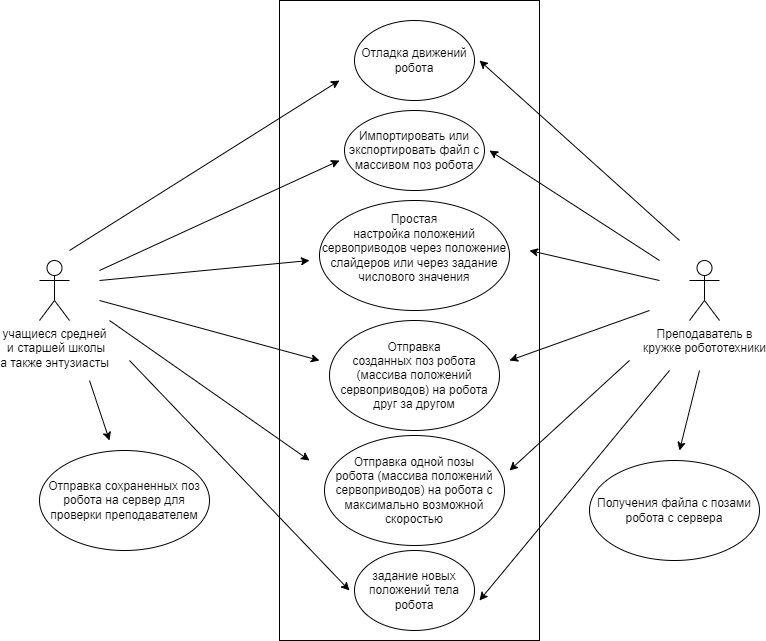

The diagram above was exported from draw.io. Its source (the exported page's mxGraphModel, read from the mxfile embedded in the PNG):
<mxGraphModel dx="794" dy="458" grid="1" gridSize="10" guides="1" tooltips="1" connect="1" arrows="1" fold="1" page="1" pageScale="1" pageWidth="1200" pageHeight="1920" math="0" shadow="0">
  <root>
    <mxCell id="0" />
    <mxCell id="1" parent="0" />
    <mxCell id="rdF9nfJVS_hCyJApLqNp-14" value="" style="rounded=0;whiteSpace=wrap;html=1;fillColor=default;" parent="1" vertex="1">
      <mxGeometry x="760" width="260" height="640" as="geometry" />
    </mxCell>
    <mxCell id="1GtdMosmf8hW2hKG8m8o-2" value="&lt;span style=&quot;font-size:14.0pt;mso-bidi-font-size:11.0pt;&lt;br/&gt;line-height:115%;font-family:&amp;quot;Times New Roman&amp;quot;,&amp;quot;serif&amp;quot;;mso-fareast-font-family:&lt;br/&gt;Calibri;mso-fareast-theme-font:minor-latin;mso-ansi-language:RU;mso-fareast-language:&lt;br/&gt;EN-US;mso-bidi-language:AR-SA&quot;&gt;Отладка движений робота&lt;/span&gt;" style="ellipse;whiteSpace=wrap;html=1;" parent="1" vertex="1">
      <mxGeometry x="835" y="20" width="120" height="80" as="geometry" />
    </mxCell>
    <mxCell id="1GtdMosmf8hW2hKG8m8o-4" value="&lt;span style=&quot;font-size:14.0pt;mso-bidi-font-size:11.0pt;&lt;br/&gt;line-height:115%;font-family:&amp;quot;Times New Roman&amp;quot;,&amp;quot;serif&amp;quot;;mso-fareast-font-family:&lt;br/&gt;Calibri;mso-fareast-theme-font:minor-latin;mso-ansi-language:RU;mso-fareast-language:&lt;br/&gt;EN-US;mso-bidi-language:AR-SA&quot;&gt;задание новых положений тела робота&lt;/span&gt;" style="ellipse;whiteSpace=wrap;html=1;" parent="1" vertex="1">
      <mxGeometry x="835" y="550" width="120" height="80" as="geometry" />
    </mxCell>
    <mxCell id="1GtdMosmf8hW2hKG8m8o-6" value="" style="endArrow=classic;html=1;rounded=0;" parent="1" edge="1">
      <mxGeometry width="50" height="50" relative="1" as="geometry">
        <mxPoint x="550" y="250" as="sourcePoint" />
        <mxPoint x="820" y="80" as="targetPoint" />
      </mxGeometry>
    </mxCell>
    <mxCell id="1GtdMosmf8hW2hKG8m8o-7" value="" style="endArrow=classic;html=1;rounded=0;" parent="1" edge="1">
      <mxGeometry width="50" height="50" relative="1" as="geometry">
        <mxPoint x="570" y="380" as="sourcePoint" />
        <mxPoint x="590" y="440" as="targetPoint" />
      </mxGeometry>
    </mxCell>
    <mxCell id="1GtdMosmf8hW2hKG8m8o-10" value="" style="endArrow=classic;html=1;rounded=0;" parent="1" edge="1">
      <mxGeometry width="50" height="50" relative="1" as="geometry">
        <mxPoint x="580" y="270" as="sourcePoint" />
        <mxPoint x="820" y="160" as="targetPoint" />
      </mxGeometry>
    </mxCell>
    <mxCell id="1GtdMosmf8hW2hKG8m8o-13" value="Импортировать или экспортировать файл с массивом поз робота" style="ellipse;whiteSpace=wrap;html=1;" parent="1" vertex="1">
      <mxGeometry x="825" y="110" width="140" height="80" as="geometry" />
    </mxCell>
    <mxCell id="1GtdMosmf8hW2hKG8m8o-14" value="&lt;p class=&quot;MsoListParagraph&quot;&gt;&lt;span&gt;Отправка&lt;br&gt;созданных поз робота (массива положений сервоприводов) на робота друг за другом&lt;/span&gt;&lt;/p&gt;" style="ellipse;whiteSpace=wrap;html=1;" parent="1" vertex="1">
      <mxGeometry x="810" y="320" width="170" height="110" as="geometry" />
    </mxCell>
    <mxCell id="1GtdMosmf8hW2hKG8m8o-15" value="учащиеся средней&lt;br style=&quot;border-color: var(--border-color);&quot;&gt;&amp;nbsp;и старшей школы&lt;br style=&quot;border-color: var(--border-color);&quot;&gt;а также энтузиасты&lt;span&gt;&lt;br&gt;&lt;/span&gt;" style="shape=umlActor;verticalLabelPosition=bottom;verticalAlign=top;html=1;outlineConnect=0;" parent="1" vertex="1">
      <mxGeometry x="520" y="260" width="30" height="60" as="geometry" />
    </mxCell>
    <mxCell id="1GtdMosmf8hW2hKG8m8o-17" value="&lt;span&gt;Отправка одной позы &lt;br&gt;робота (массива положений&lt;br&gt;сервоприводов) на робота с максимально возможной скоростью&lt;/span&gt;" style="ellipse;whiteSpace=wrap;html=1;" parent="1" vertex="1">
      <mxGeometry x="805" y="435" width="180" height="110" as="geometry" />
    </mxCell>
    <mxCell id="1GtdMosmf8hW2hKG8m8o-18" value="&lt;p class=&quot;MsoListParagraphCxSpFirst&quot;&gt;&lt;span&gt;Простая&lt;br&gt;настройка положений сервоприводов через положение слайдеров или через задание числового значения&lt;/span&gt;&lt;/p&gt;&lt;span style=&quot;background-color: initial;&quot;&gt;&lt;br&gt;&lt;/span&gt;" style="ellipse;whiteSpace=wrap;html=1;" parent="1" vertex="1">
      <mxGeometry x="800" y="200" width="190" height="110" as="geometry" />
    </mxCell>
    <mxCell id="1GtdMosmf8hW2hKG8m8o-19" value="" style="endArrow=classic;html=1;rounded=0;" parent="1" edge="1">
      <mxGeometry width="50" height="50" relative="1" as="geometry">
        <mxPoint x="580" y="280" as="sourcePoint" />
        <mxPoint x="790" y="260" as="targetPoint" />
      </mxGeometry>
    </mxCell>
    <mxCell id="1GtdMosmf8hW2hKG8m8o-20" value="" style="endArrow=classic;html=1;rounded=0;" parent="1" edge="1">
      <mxGeometry width="50" height="50" relative="1" as="geometry">
        <mxPoint x="580" y="300" as="sourcePoint" />
        <mxPoint x="800" y="360" as="targetPoint" />
      </mxGeometry>
    </mxCell>
    <mxCell id="1GtdMosmf8hW2hKG8m8o-21" value="" style="endArrow=classic;html=1;rounded=0;" parent="1" edge="1">
      <mxGeometry width="50" height="50" relative="1" as="geometry">
        <mxPoint x="610" y="360" as="sourcePoint" />
        <mxPoint x="830" y="590" as="targetPoint" />
      </mxGeometry>
    </mxCell>
    <mxCell id="rdF9nfJVS_hCyJApLqNp-1" value="Отправка сохраненных поз робота на сервер для проверки преподавателем" style="ellipse;whiteSpace=wrap;html=1;" parent="1" vertex="1">
      <mxGeometry x="520" y="450" width="170" height="100" as="geometry" />
    </mxCell>
    <mxCell id="rdF9nfJVS_hCyJApLqNp-2" value="" style="endArrow=classic;html=1;rounded=0;" parent="1" edge="1">
      <mxGeometry width="50" height="50" relative="1" as="geometry">
        <mxPoint x="590" y="320" as="sourcePoint" />
        <mxPoint x="790" y="460" as="targetPoint" />
      </mxGeometry>
    </mxCell>
    <mxCell id="rdF9nfJVS_hCyJApLqNp-3" value="&lt;span&gt;Преподаватель в &lt;br&gt;кружке робототехники&lt;br&gt;&lt;/span&gt;" style="shape=umlActor;verticalLabelPosition=bottom;verticalAlign=top;html=1;outlineConnect=0;" parent="1" vertex="1">
      <mxGeometry x="1170" y="260" width="30" height="60" as="geometry" />
    </mxCell>
    <mxCell id="rdF9nfJVS_hCyJApLqNp-4" value="" style="endArrow=classic;html=1;rounded=0;" parent="1" edge="1">
      <mxGeometry width="50" height="50" relative="1" as="geometry">
        <mxPoint x="1130" y="310" as="sourcePoint" />
        <mxPoint x="990" y="360" as="targetPoint" />
      </mxGeometry>
    </mxCell>
    <mxCell id="rdF9nfJVS_hCyJApLqNp-6" value="" style="endArrow=classic;html=1;rounded=0;" parent="1" edge="1">
      <mxGeometry width="50" height="50" relative="1" as="geometry">
        <mxPoint x="1110" y="360" as="sourcePoint" />
        <mxPoint x="990" y="470" as="targetPoint" />
      </mxGeometry>
    </mxCell>
    <mxCell id="rdF9nfJVS_hCyJApLqNp-7" value="" style="endArrow=classic;html=1;rounded=0;" parent="1" edge="1">
      <mxGeometry width="50" height="50" relative="1" as="geometry">
        <mxPoint x="1150" y="370" as="sourcePoint" />
        <mxPoint x="960" y="600" as="targetPoint" />
      </mxGeometry>
    </mxCell>
    <mxCell id="rdF9nfJVS_hCyJApLqNp-8" value="" style="endArrow=classic;html=1;rounded=0;" parent="1" edge="1">
      <mxGeometry width="50" height="50" relative="1" as="geometry">
        <mxPoint x="1140" y="280" as="sourcePoint" />
        <mxPoint x="1010" y="250" as="targetPoint" />
      </mxGeometry>
    </mxCell>
    <mxCell id="rdF9nfJVS_hCyJApLqNp-9" value="" style="endArrow=classic;html=1;rounded=0;" parent="1" edge="1">
      <mxGeometry width="50" height="50" relative="1" as="geometry">
        <mxPoint x="1140" y="260" as="sourcePoint" />
        <mxPoint x="970" y="150" as="targetPoint" />
      </mxGeometry>
    </mxCell>
    <mxCell id="rdF9nfJVS_hCyJApLqNp-10" value="" style="endArrow=classic;html=1;rounded=0;" parent="1" edge="1">
      <mxGeometry width="50" height="50" relative="1" as="geometry">
        <mxPoint x="1160" y="240" as="sourcePoint" />
        <mxPoint x="960" y="60" as="targetPoint" />
      </mxGeometry>
    </mxCell>
    <mxCell id="rdF9nfJVS_hCyJApLqNp-11" value="" style="endArrow=classic;html=1;rounded=0;" parent="1" edge="1">
      <mxGeometry width="50" height="50" relative="1" as="geometry">
        <mxPoint x="1180" y="370" as="sourcePoint" />
        <mxPoint x="1160" y="450" as="targetPoint" />
      </mxGeometry>
    </mxCell>
    <mxCell id="rdF9nfJVS_hCyJApLqNp-12" value="Получения файла с позами робота с сервера" style="ellipse;whiteSpace=wrap;html=1;" parent="1" vertex="1">
      <mxGeometry x="1070" y="460" width="170" height="100" as="geometry" />
    </mxCell>
  </root>
</mxGraphModel>